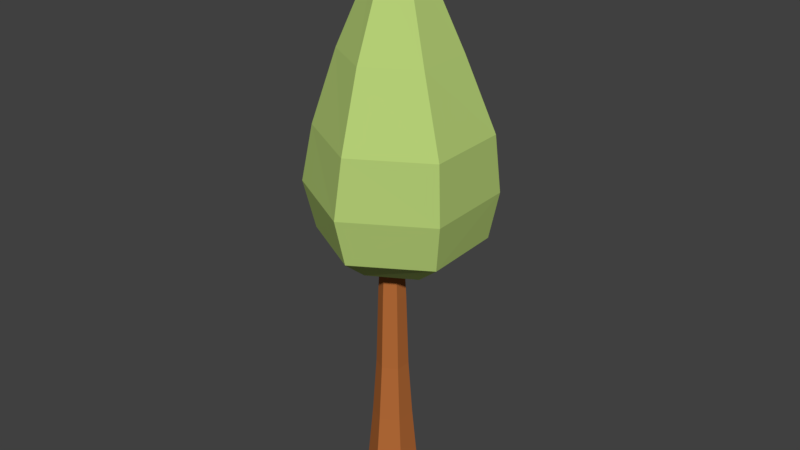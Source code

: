 # Source: MeatballTree_Seedling.blend  (saved by Blender 2.79.0; exported with 4.5.12 LTS)
import bpy
from mathutils import Matrix  # noqa: F401  (used for matrix-valued properties, if any)

bpy.ops.wm.read_factory_settings(use_empty=True)
scene = bpy.context.scene
scene.name = 'Scene'

# ---- collections
col_collection_1 = bpy.data.collections.new('Collection 1'); scene.collection.children.link(col_collection_1)

# ---- materials (node trees are filled in below, after node groups)
mat_meatballtree_green = bpy.data.materials.new('MeatballTree_Green')
mat_meatballtree_green.alpha_threshold = 0.0
mat_meatballtree_green.use_transparent_shadow = False
mat_meatballtree_green.diffuse_color = (0.473, 0.6383, 0.1849, 1.0)
mat_meatballtree_green.roughness = 0.5
mat_meatballtree_brown = bpy.data.materials.new('MeatballTree_Brown')
mat_meatballtree_brown.alpha_threshold = 0.0
mat_meatballtree_brown.use_transparent_shadow = False
mat_meatballtree_brown.diffuse_color = (0.4672, 0.1497, 0.04029, 1.0)
mat_meatballtree_brown.roughness = 0.5

# ---- material node trees

# ---- world
world_world = bpy.data.worlds.new('World'); scene.world = world_world
world_world.color = (0.05088, 0.05088, 0.05088)
world_world.use_sun_shadow = False
world_world.sun_shadow_jitter_overblur = 0.0
world_world.cycles.sampling_method = 'MANUAL'

# ---- meshes
me_sphere = bpy.data.meshes.new('Sphere')
me_sphere.from_pydata([(-0.00253, 0.3062, -2.715), (-0.03291, 0.1081, 0.1666), (0.2496, 0.1041, -2.715), (0.06275, 0.03137, 0.1666), (0.2006, -0.2152, -2.715), (0.04417, -0.08982, 0.1666), (-0.1004, -0.3325, -2.715), (-0.07007, -0.1343, 0.1666), (-0.3525, -0.1304, -2.715), (-0.1657, -0.05764, 0.1666), (-0.3036, 0.1889, -2.715), (-0.1471, 0.06355, 0.1666), (-0.01773, 0.207, -1.927), (-0.02457, 0.1625, -1.274), (-0.02858, 0.1363, -0.4206), (0.08938, 0.04175, -0.4206), (0.1141, 0.05136, -1.274), (0.1561, 0.06773, -1.927), (0.06647, -0.1077, -0.4206), (0.08713, -0.1243, -1.274), (0.1223, -0.1525, -1.927), (-0.0744, -0.1626, -0.4206), (-0.07841, -0.1887, -1.274), (-0.08524, -0.2333, -1.927), (-0.1924, -0.06801, -0.4206), (-0.217, -0.07762, -1.274), (-0.259, -0.09399, -1.927), (-0.1695, 0.08143, -0.4206), (-0.1901, 0.09799, -1.274), (-0.2253, 0.1262, -1.927), (0.2116, 0.08936, -2.582), (0.1688, -0.1897, -2.582), (-0.09427, -0.2922, -2.582), (-0.3146, -0.1156, -2.582), (-0.2718, 0.1635, -2.582), (-0.008702, 0.266, -2.582), (0.07608, 0.2123, 3.191), (0.1369, 0.5967, 2.291), (0.2144, 0.8616, 1.503), (0.1738, 0.9814, 0.8652), (0.1623, 0.8821, 0.3415), (0.2578, 0.0669, 3.191), (0.6277, 0.212, 2.291), (0.9356, 0.3063, 1.503), (0.9753, 0.3732, 0.8652), (0.2227, -0.1631, 3.191), (0.5399, -0.4053, 2.291), (0.8153, -0.5959, 1.503), (0.8494, -0.6251, 0.8652), (0.03995, -0.01759, 3.572), (0.005989, -0.2478, 3.191), (-0.03864, -0.638, 2.291), (-0.02623, -0.9429, 1.503), (-0.07815, -1.015, 0.8652), (-0.1757, -0.1024, 3.191), (-0.5294, -0.2533, 2.291), (-0.7474, -0.3876, 1.503), (-0.8797, -0.4069, 0.8652), (-0.1407, 0.1276, 3.191), (-0.4416, 0.364, 2.291), (-0.6271, 0.5147, 1.503), (-0.7537, 0.5914, 0.8652), (0.8753, 0.3474, 0.3415), (0.7688, -0.5374, 0.3415), (-0.05068, -0.8876, 0.3415), (-0.7637, -0.353, 0.3415), (-0.6572, 0.5319, 0.3415), (0.07654, 0.6198, 0.02771), (0.5181, 0.2705, 0.02771), (0.4364, -0.2864, 0.02771), (-0.08682, -0.4942, 0.02771), (-0.5283, -0.145, 0.02771), (-0.4467, 0.412, 0.02771), (-0.1662, 0.2591, -0.06327), (-0.1959, 0.0275, -0.06327), (0.04917, 0.3492, -0.06327), (-0.01017, -0.114, -0.06327), (0.2052, -0.02389, -0.06327), (0.2349, 0.2077, -0.06327)], [], [(14, 1, 3, 15), (15, 3, 5, 18), (18, 5, 7, 21), (21, 7, 9, 24), (3, 1, 11, 9, 7, 5), (24, 9, 11, 27), (27, 11, 1, 14), (0, 2, 4, 6, 8, 10), (34, 29, 12, 35), (29, 28, 13, 12), (28, 27, 14, 13), (33, 26, 29, 34), (26, 25, 28, 29), (25, 24, 27, 28), (32, 23, 26, 33), (23, 22, 25, 26), (22, 21, 24, 25), (31, 20, 23, 32), (20, 19, 22, 23), (19, 18, 21, 22), (30, 17, 20, 31), (17, 16, 19, 20), (16, 15, 18, 19), (35, 12, 17, 30), (12, 13, 16, 17), (13, 14, 15, 16), (0, 35, 30, 2), (2, 30, 31, 4), (4, 31, 32, 6), (6, 32, 33, 8), (8, 33, 34, 10), (10, 34, 35, 0), (44, 48, 63, 62), (38, 37, 42, 43), (36, 49, 41), (39, 38, 43, 44), (37, 36, 41, 42), (44, 43, 47, 48), (42, 41, 45, 46), (57, 61, 66, 65), (43, 42, 46, 47), (41, 49, 45), (48, 47, 52, 53), (46, 45, 50, 51), (53, 57, 65, 64), (47, 46, 51, 52), (45, 49, 50), (48, 53, 64, 63), (57, 56, 60, 61), (55, 54, 58, 59), (61, 39, 40, 66), (56, 55, 59, 60), (54, 49, 58), (61, 60, 38, 39), (59, 58, 36, 37), (39, 44, 62, 40), (60, 59, 37, 38), (58, 49, 36), (64, 65, 71, 70), (66, 40, 67, 72), (40, 62, 68, 67), (62, 63, 69, 68), (65, 66, 72, 71), (63, 64, 70, 69), (67, 68, 78, 75), (73, 75, 78, 77, 76, 74), (69, 70, 76, 77), (72, 67, 75, 73), (68, 69, 77, 78), (70, 71, 74, 76), (71, 72, 73, 74), (53, 52, 56, 57), (52, 51, 55, 56), (51, 50, 54, 55), (50, 49, 54)])
me_sphere.polygons.foreach_set('material_index', [1, 1, 1, 1, 1, 1, 1, 1, 1, 1, 1, 1, 1, 1, 1, 1, 1, 1, 1, 1, 1, 1, 1, 1, 1, 1, 1, 1, 1, 1, 1, 1, 0, 0, 0, 0, 0, 0, 0, 0, 0, 0, 0, 0, 0, 0, 0, 0, 0, 0, 0, 0, 0, 0, 0, 0, 0, 0, 0, 0, 0, 0, 0, 0, 0, 0, 0, 0, 0, 0, 0, 0, 0, 0, 0])
me_sphere.materials.append(mat_meatballtree_green)
me_sphere.materials.append(mat_meatballtree_brown)
me_sphere.use_remesh_preserve_volume = False
me_sphere.use_remesh_preserve_attributes = False
me_sphere.use_mirror_vertex_groups = False
me_sphere.update()

# ---- objects
ob_sphere = bpy.data.objects.new('Sphere', me_sphere)

# ---- transforms, parenting, visibility, modifiers, constraints
ob_sphere.location = (0.0, 0.0, 2.75)
ob_sphere.rotation_euler = (0.0, -0.0, 0.1521)
ob_sphere.lineart.crease_threshold = 0.0

# ---- collection membership
col_collection_1.objects.link(ob_sphere)

# ---- scene / render settings (as saved in the file)
scene.frame_start = 1; scene.frame_end = 250; scene.frame_set(1)
scene.render.engine = 'BLENDER_EEVEE_NEXT'
scene.render.resolution_percentage = 50
scene.render.dither_intensity = 0.0
scene.cycles.use_denoising = False
scene.cycles.samples = 128
scene.cycles.sampling_pattern = 'TABULATED_SOBOL'
scene.cycles.use_adaptive_sampling = False
scene.cycles.use_light_tree = False
scene.cycles.blur_glossy = 0.0
scene.cycles.sample_clamp_indirect = 0.0
scene.view_settings.view_transform = 'Standard'
bpy.context.view_layer.update()

# ---- added for rendering (the .blend has no active camera and no usable light): camera, sun
cam_auto = bpy.data.cameras.new('AutoCamera')
cam_auto.lens = 50.0
cam_auto.sensor_width = 36.0
cam_auto.clip_end = 1000.0
ob_auto_camera = bpy.data.objects.new('AutoCamera', cam_auto)
scene.collection.objects.link(ob_auto_camera)
ob_auto_camera.location = (6.53747, -7.79456, 8.36816)
ob_auto_camera.rotation_euler = (1.09748, -7.21219e-08, 0.694738)
scene.camera = ob_auto_camera
light_auto_sun = bpy.data.lights.new('AutoSun', 'SUN')
light_auto_sun.energy = 3.0
light_auto_sun.angle = 0.0523599
ob_auto_sun = bpy.data.objects.new('AutoSun', light_auto_sun)
scene.collection.objects.link(ob_auto_sun)
ob_auto_sun.rotation_euler = (0.872665, 0.174533, 0.523599)
bpy.context.view_layer.update()

